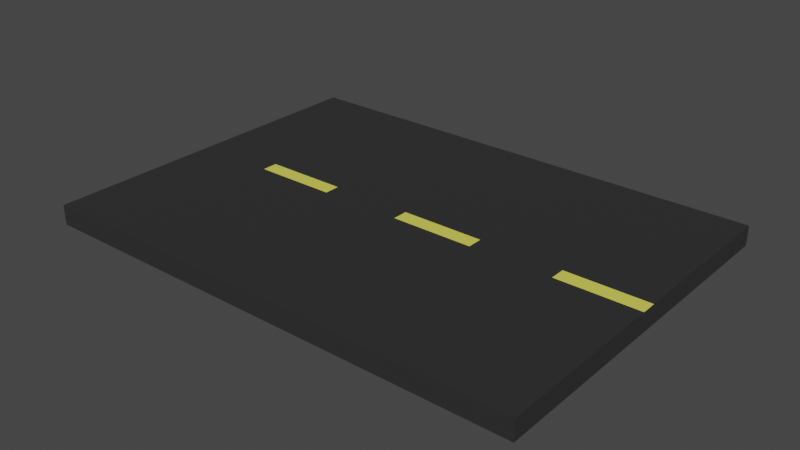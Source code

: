 # Source: road.blend  (saved by Blender 2.81.16; exported with 4.5.12 LTS)
import bpy
from mathutils import Matrix  # noqa: F401  (used for matrix-valued properties, if any)

bpy.ops.wm.read_factory_settings(use_empty=True)
scene = bpy.context.scene
scene.name = 'Scene'

# ---- collections
col_collection = bpy.data.collections.new('Collection'); scene.collection.children.link(col_collection)

# ---- materials (node trees are filled in below, after node groups)
mat_material_007 = bpy.data.materials.new('Material.007')
mat_material_007.use_transparent_shadow = False
mat_material_008 = bpy.data.materials.new('Material.008')
mat_material_008.use_transparent_shadow = False

# ---- material node trees
mat_material_007.use_nodes = True; mat_material_007.node_tree.nodes.clear()
_N = mat_material_007.node_tree.nodes; _L = mat_material_007.node_tree.links
n0 = _N.new('ShaderNodeOutputMaterial'); n0.name = 'Material Output'; n0.location = (300, 300)
n1 = _N.new('ShaderNodeBsdfPrincipled'); n1.name = 'Principled BSDF'; n1.location = (10, 300)
n1.distribution = 'GGX'
n1.subsurface_method = 'BURLEY'
n1.inputs[0].default_value = (0.02924, 0.02924, 0.02924, 1.0)
n1.inputs[3].default_value = 1.45
n1.inputs[27].default_value = (0.0, 0.0, 0.0, 1.0)
n1.inputs[28].default_value = 1.0
_L.new(n1.outputs[0], n0.inputs[0])
n0.is_active_output = True
mat_material_008.use_nodes = True; mat_material_008.node_tree.nodes.clear()
_N = mat_material_008.node_tree.nodes; _L = mat_material_008.node_tree.links
n0 = _N.new('ShaderNodeOutputMaterial'); n0.name = 'Material Output'; n0.location = (300, 300)
n1 = _N.new('ShaderNodeBsdfPrincipled'); n1.name = 'Principled BSDF'; n1.location = (10, 300)
n1.distribution = 'GGX'
n1.subsurface_method = 'BURLEY'
n1.inputs[0].default_value = (0.8, 0.7762, 0.1041, 1.0)
n1.inputs[3].default_value = 1.45
n1.inputs[27].default_value = (0.0, 0.0, 0.0, 1.0)
n1.inputs[28].default_value = 1.0
_L.new(n1.outputs[0], n0.inputs[0])
n0.is_active_output = True

# ---- world
world_world = bpy.data.worlds.new('World'); scene.world = world_world
world_world.use_nodes = True; world_world.node_tree.nodes.clear()
_N = world_world.node_tree.nodes; _L = world_world.node_tree.links
n0 = _N.new('ShaderNodeOutputWorld'); n0.name = 'World Output'; n0.location = (300, 300)
n1 = _N.new('ShaderNodeBackground'); n1.name = 'Background'; n1.location = (10, 300)
n1.inputs[0].default_value = (0.05088, 0.05088, 0.05088, 1.0)
_L.new(n1.outputs[0], n0.inputs[0])
n0.is_active_output = True
world_world.color = (0.05088, 0.05088, 0.05088)
world_world.use_sun_shadow = False
world_world.sun_shadow_jitter_overblur = 0.0

# ---- meshes
me_cube = bpy.data.meshes.new('Cube')
me_cube.from_pydata([(-24.64, -25.97, -1.0), (-24.64, -25.97, 1.0), (-24.64, 10.31, -1.0), (-24.64, 10.31, 1.0), (25.37, -25.97, -1.0), (25.37, -25.97, 1.0), (25.37, 10.31, -1.0), (25.37, 10.31, 1.0), (-24.64, -7.054, -1.0), (-24.64, -8.603, -1.0), (-24.64, -8.603, 1.0), (-24.64, -7.054, 1.0), (25.37, -8.603, -1.0), (25.37, -7.054, -1.0), (25.37, -7.054, 1.0), (25.37, -8.603, 1.0), (17.04, 10.31, -1.0), (8.7, 10.31, -1.0), (0.364, 10.31, -1.0), (-7.972, 10.31, -1.0), (-16.31, 10.31, -1.0), (-16.31, 10.31, 1.0), (-7.972, 10.31, 1.0), (0.364, 10.31, 1.0), (8.7, 10.31, 1.0), (17.04, 10.31, 1.0), (-16.31, -25.97, -1.0), (-7.972, -25.97, -1.0), (0.364, -25.97, -1.0), (8.7, -25.97, -1.0), (17.04, -25.97, -1.0), (17.04, -25.97, 1.0), (8.7, -25.97, 1.0), (0.364, -25.97, 1.0), (-7.972, -25.97, 1.0), (-16.31, -25.97, 1.0), (-16.31, -7.054, 1.0), (-7.972, -7.054, 1.0), (0.364, -7.054, 1.0), (8.7, -7.054, 1.0), (17.04, -7.054, 1.0), (-16.31, -8.603, 1.0), (-7.972, -8.603, 1.0), (0.364, -8.603, 1.0), (8.7, -8.603, 1.0), (17.04, -8.603, 1.0), (17.04, -7.054, -1.0), (8.7, -7.054, -1.0), (0.364, -7.054, -1.0), (-7.972, -7.054, -1.0), (-16.31, -7.054, -1.0), (17.04, -8.603, -1.0), (8.7, -8.603, -1.0), (0.364, -8.603, -1.0), (-7.972, -8.603, -1.0), (-16.31, -8.603, -1.0)], [], [(8, 11, 3, 2), (16, 25, 7, 6), (12, 15, 5, 4), (26, 35, 1, 0), (51, 12, 4, 30), (41, 10, 1, 35), (21, 3, 11, 36), (36, 11, 10, 41), (16, 6, 13, 46), (46, 13, 12, 51), (6, 7, 14, 13), (13, 14, 15, 12), (0, 1, 10, 9), (9, 10, 11, 8), (8, 50, 55, 9), (50, 49, 54, 55), (49, 48, 53, 54), (48, 47, 52, 53), (47, 46, 51, 52), (2, 20, 50, 8), (20, 19, 49, 50), (19, 18, 48, 49), (18, 17, 47, 48), (17, 16, 46, 47), (14, 40, 45, 15), (40, 39, 44, 45), (39, 38, 43, 44), (38, 37, 42, 43), (37, 36, 41, 42), (7, 25, 40, 14), (25, 24, 39, 40), (24, 23, 38, 39), (23, 22, 37, 38), (22, 21, 36, 37), (15, 45, 31, 5), (45, 44, 32, 31), (44, 43, 33, 32), (43, 42, 34, 33), (42, 41, 35, 34), (9, 55, 26, 0), (55, 54, 27, 26), (54, 53, 28, 27), (53, 52, 29, 28), (52, 51, 30, 29), (4, 5, 31, 30), (30, 31, 32, 29), (29, 32, 33, 28), (28, 33, 34, 27), (27, 34, 35, 26), (2, 3, 21, 20), (20, 21, 22, 19), (19, 22, 23, 18), (18, 23, 24, 17), (17, 24, 25, 16)])
me_cube.polygons.foreach_set('material_index', [0, 0, 0, 0, 0, 0, 0, 0, 0, 0, 0, 0, 0, 0, 0, 0, 0, 0, 0, 0, 0, 0, 0, 0, 1, 0, 1, 0, 1, 0, 0, 0, 0, 0, 0, 0, 0, 0, 0, 0, 0, 0, 0, 0, 0, 0, 0, 0, 0, 0, 0, 0, 0, 0])
_uv = me_cube.uv_layers.new(name='UVMap')
_uv.uv.foreach_set('vector', [0.375, 0.1667, 0.625, 0.1667, 0.625, 0.25, 0.375, 0.25, 0.375, 0.4583, 0.625, 0.4583, 0.625, 0.5, 0.375, 0.5, 0.375, 0.6667, 0.625, 0.6667, 0.625, 0.75, 0.375, 0.75, 0.375, 0.9583, 0.625, 0.9583, 0.625, 1.0, 0.375, 1.0, 0.3333, 0.6667, 0.375, 0.6667, 0.375, 0.75, 0.3333, 0.75, 0.8333, 0.6667, 0.875, 0.6667, 0.875, 0.75, 0.8333, 0.75, 0.8333, 0.5, 0.875, 0.5, 0.875, 0.5833, 0.8333, 0.5833, 0.8333, 0.5833, 0.875, 0.5833, 0.875, 0.6667, 0.8333, 0.6667, 0.3333, 0.5, 0.375, 0.5, 0.375, 0.5833, 0.3333, 0.5833, 0.3333, 0.5833, 0.375, 0.5833, 0.375, 0.6667, 0.3333, 0.6667, 0.375, 0.5, 0.625, 0.5, 0.625, 0.5833, 0.375, 0.5833, 0.375, 0.5833, 0.625, 0.5833, 0.625, 0.6667, 0.375, 0.6667, 0.375, 0.0, 0.625, 0.0, 0.625, 0.08333, 0.375, 0.08333, 0.375, 0.08333, 0.625, 0.08333, 0.625, 0.1667, 0.375, 0.1667, 0.125, 0.5833, 0.1667, 0.5833, 0.1667, 0.6667, 0.125, 0.6667, 0.1667, 0.5833, 0.2083, 0.5833, 0.2083, 0.6667, 0.1667, 0.6667, 0.2083, 0.5833, 0.25, 0.5833, 0.25, 0.6667, 0.2083, 0.6667, 0.25, 0.5833, 0.2917, 0.5833, 0.2917, 0.6667, 0.25, 0.6667, 0.2917, 0.5833, 0.3333, 0.5833, 0.3333, 0.6667, 0.2917, 0.6667, 0.125, 0.5, 0.1667, 0.5, 0.1667, 0.5833, 0.125, 0.5833, 0.1667, 0.5, 0.2083, 0.5, 0.2083, 0.5833, 0.1667, 0.5833, 0.2083, 0.5, 0.25, 0.5, 0.25, 0.5833, 0.2083, 0.5833, 0.25, 0.5, 0.2917, 0.5, 0.2917, 0.5833, 0.25, 0.5833, 0.2917, 0.5, 0.3333, 0.5, 0.3333, 0.5833, 0.2917, 0.5833, 0.625, 0.5833, 0.6667, 0.5833, 0.6667, 0.6667, 0.625, 0.6667, 0.6667, 0.5833, 0.7083, 0.5833, 0.7083, 0.6667, 0.6667, 0.6667, 0.7083, 0.5833, 0.75, 0.5833, 0.75, 0.6667, 0.7083, 0.6667, 0.75, 0.5833, 0.7917, 0.5833, 0.7917, 0.6667, 0.75, 0.6667, 0.7917, 0.5833, 0.8333, 0.5833, 0.8333, 0.6667, 0.7917, 0.6667, 0.625, 0.5, 0.6667, 0.5, 0.6667, 0.5833, 0.625, 0.5833, 0.6667, 0.5, 0.7083, 0.5, 0.7083, 0.5833, 0.6667, 0.5833, 0.7083, 0.5, 0.75, 0.5, 0.75, 0.5833, 0.7083, 0.5833, 0.75, 0.5, 0.7917, 0.5, 0.7917, 0.5833, 0.75, 0.5833, 0.7917, 0.5, 0.8333, 0.5, 0.8333, 0.5833, 0.7917, 0.5833, 0.625, 0.6667, 0.6667, 0.6667, 0.6667, 0.75, 0.625, 0.75, 0.6667, 0.6667, 0.7083, 0.6667, 0.7083, 0.75, 0.6667, 0.75, 0.7083, 0.6667, 0.75, 0.6667, 0.75, 0.75, 0.7083, 0.75, 0.75, 0.6667, 0.7917, 0.6667, 0.7917, 0.75, 0.75, 0.75, 0.7917, 0.6667, 0.8333, 0.6667, 0.8333, 0.75, 0.7917, 0.75, 0.125, 0.6667, 0.1667, 0.6667, 0.1667, 0.75, 0.125, 0.75, 0.1667, 0.6667, 0.2083, 0.6667, 0.2083, 0.75, 0.1667, 0.75, 0.2083, 0.6667, 0.25, 0.6667, 0.25, 0.75, 0.2083, 0.75, 0.25, 0.6667, 0.2917, 0.6667, 0.2917, 0.75, 0.25, 0.75, 0.2917, 0.6667, 0.3333, 0.6667, 0.3333, 0.75, 0.2917, 0.75, 0.375, 0.75, 0.625, 0.75, 0.625, 0.7917, 0.375, 0.7917, 0.375, 0.7917, 0.625, 0.7917, 0.625, 0.8333, 0.375, 0.8333, 0.375, 0.8333, 0.625, 0.8333, 0.625, 0.875, 0.375, 0.875, 0.375, 0.875, 0.625, 0.875, 0.625, 0.9167, 0.375, 0.9167, 0.375, 0.9167, 0.625, 0.9167, 0.625, 0.9583, 0.375, 0.9583, 0.375, 0.25, 0.625, 0.25, 0.625, 0.2917, 0.375, 0.2917, 0.375, 0.2917, 0.625, 0.2917, 0.625, 0.3333, 0.375, 0.3333, 0.375, 0.3333, 0.625, 0.3333, 0.625, 0.375, 0.375, 0.375, 0.375, 0.375, 0.625, 0.375, 0.625, 0.4167, 0.375, 0.4167, 0.375, 0.4167, 0.625, 0.4167, 0.625, 0.4583, 0.375, 0.4583])
me_cube.materials.append(mat_material_007)
me_cube.materials.append(mat_material_008)
me_cube.use_remesh_fix_poles = True
me_cube.use_remesh_preserve_attributes = False
me_cube.use_mirror_vertex_groups = False
me_cube.update()

# ---- objects
ob_cube = bpy.data.objects.new('Cube', me_cube)

# ---- transforms, parenting, visibility, modifiers, constraints
ob_cube.location = (0.0, 0.0, 0.0)
ob_cube.lineart.crease_threshold = 0.0

# ---- collection membership
col_collection.objects.link(ob_cube)

# ---- scene / render settings (as saved in the file)
scene.frame_start = 1; scene.frame_end = 250; scene.frame_set(1)
scene.render.engine = 'BLENDER_EEVEE_NEXT'
scene.cycles.use_denoising = False
scene.cycles.samples = 128
scene.cycles.sampling_pattern = 'TABULATED_SOBOL'
scene.cycles.use_adaptive_sampling = False
scene.cycles.use_light_tree = False
scene.view_settings.view_transform = 'Filmic'
bpy.context.view_layer.update()

# ---- added for rendering (the .blend has no active camera and no usable light): camera, sun
cam_auto = bpy.data.cameras.new('AutoCamera')
cam_auto.lens = 50.0
cam_auto.sensor_width = 36.0
cam_auto.clip_end = 1003.83
ob_auto_camera = bpy.data.objects.new('AutoCamera', cam_auto)
scene.collection.objects.link(ob_auto_camera)
ob_auto_camera.location = (57.5626, -76.4665, 45.7589)
ob_auto_camera.rotation_euler = (1.09748, -7.21219e-08, 0.694738)
scene.camera = ob_auto_camera
light_auto_sun = bpy.data.lights.new('AutoSun', 'SUN')
light_auto_sun.energy = 3.0
light_auto_sun.angle = 0.0523599
ob_auto_sun = bpy.data.objects.new('AutoSun', light_auto_sun)
scene.collection.objects.link(ob_auto_sun)
ob_auto_sun.rotation_euler = (0.872665, 0.174533, 0.523599)
bpy.context.view_layer.update()
